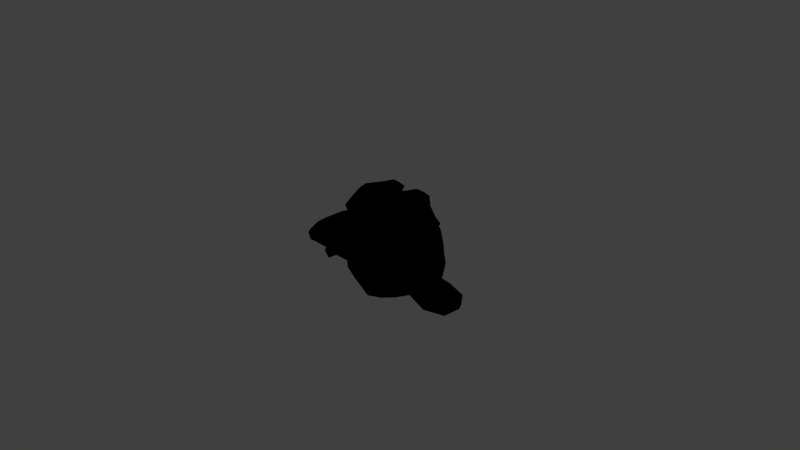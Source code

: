 # Source: layered-materials.blend  (saved by Blender 2.58.1; exported with 4.5.12 LTS)
import bpy
from mathutils import Matrix  # noqa: F401  (used for matrix-valued properties, if any)

bpy.ops.wm.read_factory_settings(use_empty=True)
scene = bpy.context.scene
scene.name = 'Scene'

# ---- collections
col_collection_1 = bpy.data.collections.new('Collection 1'); scene.collection.children.link(col_collection_1)

# ---- materials (node trees are filled in below, after node groups)
mat_nodemat = bpy.data.materials.new('NodeMAT')
mat_nodemat.alpha_threshold = 0.0
mat_nodemat.use_transparent_shadow = False
mat_nodemat.roughness = 0.5
mat_nodemat.line_color = (0.0, 0.0, 0.0, 0.1463)

# ---- material node trees
mat_nodemat.use_nodes = True; mat_nodemat.node_tree.nodes.clear()
_N = mat_nodemat.node_tree.nodes; _L = mat_nodemat.node_tree.links
n0 = _N.new('NodeUndefined'); n0.name = 'Material'; n0.location = (427, 188)
n0.inputs[0].default_value = (0.0, 0.0, 0.0, 1.0)
n0.inputs[1].default_value = (0.0, 0.0, 0.0, 1.0)
n0.inputs[2].default_value = 0.0
n0.inputs[3].default_value = (0.0, 0.0, 0.0)
n1 = _N.new('NodeUndefined'); n1.name = 'Material.001'; n1.location = (-55, 516)
n1.inputs[0].default_value = (0.8, 0.6277, 0.226, 1.0)
n1.inputs[1].default_value = (1.0, 1.0, 1.0, 1.0)
n1.inputs[2].default_value = 0.8
n1.inputs[3].default_value = (0.0, 0.0, 0.0)
n2 = _N.new('NodeUndefined'); n2.name = 'Material.002'; n2.location = (148, 576)
n2.inputs[0].default_value = (0.155, 0.2004, 0.8, 1.0)
n2.inputs[1].default_value = (1.0, 1.0, 1.0, 1.0)
n2.inputs[2].default_value = 0.8
n2.inputs[3].default_value = (0.0, 0.0, 0.0)
n3 = _N.new('ShaderNodeMix'); n3.name = 'Mix'; n3.location = (405, 486)
n3.width = 150
n3.data_type = 'RGBA'
n3.inputs[0].default_value = 0.22
n4 = _N.new('NodeUndefined'); n4.name = 'Output'; n4.location = (639, 484)
_L.new(n0.outputs[0], n4.inputs[1])
_L.new(n3.outputs[2], n4.inputs[0])
_L.new(n1.outputs[0], n3.inputs[6])
_L.new(n2.outputs[0], n3.inputs[7])

# ---- world
world_world = bpy.data.worlds.new('World'); scene.world = world_world
world_world.color = (0.05088, 0.05088, 0.05088)
world_world.use_sun_shadow = False
world_world.sun_shadow_jitter_overblur = 0.0
world_world.cycles.sampling_method = 'MANUAL'
world_world.cycles.sample_map_resolution = 256

# ---- cameras
cam_camera = bpy.data.cameras.new('Camera')
cam_camera.clip_end = 100.0
cam_camera.lens = 35.0
cam_camera.ortho_scale = 7.314
cam_camera.dof.focus_distance = 0.0
cam_camera.dof.aperture_fstop = 128.0

# ---- lights
light_lamp = bpy.data.lights.new('Lamp', 'POINT')
light_lamp.transmission_factor = 0.0
light_lamp.cutoff_distance = 30.0
light_lamp.energy = 100.0
light_lamp.shadow_buffer_clip_start = 1.001
light_lamp.shadow_soft_size = 1.0
light_lamp.shadow_maximum_resolution = 0.006
light_lamp.use_absolute_resolution = True
light_lamp.cycles.use_multiple_importance_sampling = False

# ---- meshes
me_monkey = bpy.data.meshes.new('Monkey')
me_monkey.from_pydata([(0.4375, 0.1641, 0.7656), (-0.4375, 0.1641, 0.7656), (0.5, 0.09375, 0.6875), (-0.5, 0.09375, 0.6875), (0.5469, 0.05469, 0.5781), (-0.5469, 0.05469, 0.5781), (0.3516, -0.02344, 0.6172), (-0.3516, -0.02344, 0.6172), (0.3516, 0.03125, 0.7188), (-0.3516, 0.03125, 0.7188), (0.3516, 0.1328, 0.7812), (-0.3516, 0.1328, 0.7812), (0.2734, 0.1641, 0.7969), (-0.2734, 0.1641, 0.7969), (0.2031, 0.09375, 0.7422), (-0.2031, 0.09375, 0.7422), (0.1562, 0.05469, 0.6484), (-0.1562, 0.05469, 0.6484), (0.07812, 0.2422, 0.6562), (-0.07812, 0.2422, 0.6562), (0.1406, 0.2422, 0.7422), (-0.1406, 0.2422, 0.7422), (0.2422, 0.2422, 0.7969), (-0.2422, 0.2422, 0.7969), (0.2734, 0.3281, 0.7969), (-0.2734, 0.3281, 0.7969), (0.2031, 0.3906, 0.7422), (-0.2031, 0.3906, 0.7422), (0.1562, 0.4375, 0.6484), (-0.1562, 0.4375, 0.6484), (0.3516, 0.5156, 0.6172), (-0.3516, 0.5156, 0.6172), (0.3516, 0.4531, 0.7188), (-0.3516, 0.4531, 0.7188), (0.3516, 0.3594, 0.7812), (-0.3516, 0.3594, 0.7812), (0.4375, 0.3281, 0.7656), (-0.4375, 0.3281, 0.7656), (0.5, 0.3906, 0.6875), (-0.5, 0.3906, 0.6875), (0.5469, 0.4375, 0.5781), (-0.5469, 0.4375, 0.5781), (0.625, 0.2422, 0.5625), (-0.625, 0.2422, 0.5625), (0.5625, 0.2422, 0.6719), (-0.5625, 0.2422, 0.6719), (0.4688, 0.2422, 0.7578), (-0.4688, 0.2422, 0.7578), (0.4766, 0.2422, 0.7734), (-0.4766, 0.2422, 0.7734), (0.4453, 0.3359, 0.7812), (-0.4453, 0.3359, 0.7812), (0.3516, 0.375, 0.8047), (-0.3516, 0.375, 0.8047), (0.2656, 0.3359, 0.8203), (-0.2656, 0.3359, 0.8203), (0.2266, 0.2422, 0.8203), (-0.2266, 0.2422, 0.8203), (0.2656, 0.1562, 0.8203), (-0.2656, 0.1562, 0.8203), (0.3516, 0.2422, 0.8281), (-0.3516, 0.2422, 0.8281), (0.3516, 0.1172, 0.8047), (-0.3516, 0.1172, 0.8047), (0.4453, 0.1562, 0.7812), (-0.4453, 0.1562, 0.7812), (0.0, 0.4297, 0.7422), (0.0, 0.3516, 0.8203), (0.0, -0.6797, 0.7344), (0.0, -0.3203, 0.7812), (0.0, -0.1875, 0.7969), (0.0, -0.7734, 0.7188), (0.0, 0.4062, 0.6016), (0.0, 0.5703, 0.5703), (0.0, 0.8984, -0.5469), (0.0, 0.5625, -0.8516), (0.0, 0.07031, -0.8281), (0.0, -0.3828, -0.3516), (0.2031, -0.1875, 0.5625), (-0.2031, -0.1875, 0.5625), (0.3125, -0.4375, 0.5703), (-0.3125, -0.4375, 0.5703), (0.3516, -0.6953, 0.5703), (-0.3516, -0.6953, 0.5703), (0.3672, -0.8906, 0.5312), (-0.3672, -0.8906, 0.5312), (0.3281, -0.9453, 0.5234), (-0.3281, -0.9453, 0.5234), (0.1797, -0.9688, 0.5547), (-0.1797, -0.9688, 0.5547), (0.0, -0.9844, 0.5781), (0.4375, -0.1406, 0.5312), (-0.4375, -0.1406, 0.5312), (0.6328, -0.03906, 0.5391), (-0.6328, -0.03906, 0.5391), (0.8281, 0.1484, 0.4453), (-0.8281, 0.1484, 0.4453), (0.8594, 0.4297, 0.5938), (-0.8594, 0.4297, 0.5938), (0.7109, 0.4844, 0.625), (-0.7109, 0.4844, 0.625), (0.4922, 0.6016, 0.6875), (-0.4922, 0.6016, 0.6875), (0.3203, 0.7578, 0.7344), (-0.3203, 0.7578, 0.7344), (0.1562, 0.7188, 0.7578), (-0.1562, 0.7188, 0.7578), (0.0625, 0.4922, 0.75), (-0.0625, 0.4922, 0.75), (0.1641, 0.4141, 0.7734), (-0.1641, 0.4141, 0.7734), (0.125, 0.3047, 0.7656), (-0.125, 0.3047, 0.7656), (0.2031, 0.09375, 0.7422), (-0.2031, 0.09375, 0.7422), (0.375, 0.01562, 0.7031), (-0.375, 0.01562, 0.7031), (0.4922, 0.0625, 0.6719), (-0.4922, 0.0625, 0.6719), (0.625, 0.1875, 0.6484), (-0.625, 0.1875, 0.6484), (0.6406, 0.2969, 0.6484), (-0.6406, 0.2969, 0.6484), (0.6016, 0.375, 0.6641), (-0.6016, 0.375, 0.6641), (0.4297, 0.4375, 0.7188), (-0.4297, 0.4375, 0.7188), (0.25, 0.4688, 0.7578), (-0.25, 0.4688, 0.7578), (0.0, -0.7656, 0.7344), (0.1094, -0.7188, 0.7344), (-0.1094, -0.7188, 0.7344), (0.1172, -0.8359, 0.7109), (-0.1172, -0.8359, 0.7109), (0.0625, -0.8828, 0.6953), (-0.0625, -0.8828, 0.6953), (0.0, -0.8906, 0.6875), (0.0, -0.1953, 0.75), (0.0, -0.1406, 0.7422), (0.1016, -0.1484, 0.7422), (-0.1016, -0.1484, 0.7422), (0.125, -0.2266, 0.75), (-0.125, -0.2266, 0.75), (0.08594, -0.2891, 0.7422), (-0.08594, -0.2891, 0.7422), (0.3984, -0.04688, 0.6719), (-0.3984, -0.04688, 0.6719), (0.6172, 0.05469, 0.625), (-0.6172, 0.05469, 0.625), (0.7266, 0.2031, 0.6016), (-0.7266, 0.2031, 0.6016), (0.7422, 0.375, 0.6562), (-0.7422, 0.375, 0.6562), (0.6875, 0.4141, 0.7266), (-0.6875, 0.4141, 0.7266), (0.4375, 0.5469, 0.7969), (-0.4375, 0.5469, 0.7969), (0.3125, 0.6406, 0.8359), (-0.3125, 0.6406, 0.8359), (0.2031, 0.6172, 0.8516), (-0.2031, 0.6172, 0.8516), (0.1016, 0.4297, 0.8438), (-0.1016, 0.4297, 0.8438), (0.125, -0.1016, 0.8125), (-0.125, -0.1016, 0.8125), (0.2109, -0.4453, 0.7109), (-0.2109, -0.4453, 0.7109), (0.25, -0.7031, 0.6875), (-0.25, -0.7031, 0.6875), (0.2656, -0.8203, 0.6641), (-0.2656, -0.8203, 0.6641), (0.2344, -0.9141, 0.6328), (-0.2344, -0.9141, 0.6328), (0.1641, -0.9297, 0.6328), (-0.1641, -0.9297, 0.6328), (0.0, -0.9453, 0.6406), (0.0, 0.04688, 0.7266), (0.0, 0.2109, 0.7656), (0.3281, 0.4766, 0.7422), (-0.3281, 0.4766, 0.7422), (0.1641, 0.1406, 0.75), (-0.1641, 0.1406, 0.75), (0.1328, 0.2109, 0.7578), (-0.1328, 0.2109, 0.7578), (0.1172, -0.6875, 0.7344), (-0.1172, -0.6875, 0.7344), (0.07812, -0.4453, 0.75), (-0.07812, -0.4453, 0.75), (0.0, -0.4453, 0.75), (0.0, -0.3281, 0.7422), (0.09375, -0.2734, 0.7812), (-0.09375, -0.2734, 0.7812), (0.1328, -0.2266, 0.7969), (-0.1328, -0.2266, 0.7969), (0.1094, -0.1328, 0.7812), (-0.1094, -0.1328, 0.7812), (0.03906, -0.125, 0.7812), (-0.03906, -0.125, 0.7812), (0.0, -0.2031, 0.8281), (0.04688, -0.1484, 0.8125), (-0.04688, -0.1484, 0.8125), (0.09375, -0.1562, 0.8125), (-0.09375, -0.1562, 0.8125), (0.1094, -0.2266, 0.8281), (-0.1094, -0.2266, 0.8281), (0.07812, -0.25, 0.8047), (-0.07812, -0.25, 0.8047), (0.0, -0.2891, 0.8047), (0.2578, -0.3125, 0.5547), (-0.2578, -0.3125, 0.5547), (0.1641, -0.2422, 0.7109), (-0.1641, -0.2422, 0.7109), (0.1797, -0.3125, 0.7109), (-0.1797, -0.3125, 0.7109), (0.2344, -0.25, 0.5547), (-0.2344, -0.25, 0.5547), (0.0, -0.875, 0.6875), (0.04688, -0.8672, 0.6875), (-0.04688, -0.8672, 0.6875), (0.09375, -0.8203, 0.7109), (-0.09375, -0.8203, 0.7109), (0.09375, -0.7422, 0.7266), (-0.09375, -0.7422, 0.7266), (0.0, -0.7812, 0.6562), (0.09375, -0.75, 0.6641), (-0.09375, -0.75, 0.6641), (0.09375, -0.8125, 0.6406), (-0.09375, -0.8125, 0.6406), (0.04688, -0.8516, 0.6328), (-0.04688, -0.8516, 0.6328), (0.0, -0.8594, 0.6328), (0.1719, 0.2188, 0.7812), (-0.1719, 0.2188, 0.7812), (0.1875, 0.1562, 0.7734), (-0.1875, 0.1562, 0.7734), (0.3359, 0.4297, 0.7578), (-0.3359, 0.4297, 0.7578), (0.2734, 0.4219, 0.7734), (-0.2734, 0.4219, 0.7734), (0.4219, 0.3984, 0.7734), (-0.4219, 0.3984, 0.7734), (0.5625, 0.3516, 0.6953), (-0.5625, 0.3516, 0.6953), (0.5859, 0.2891, 0.6875), (-0.5859, 0.2891, 0.6875), (0.5781, 0.1953, 0.6797), (-0.5781, 0.1953, 0.6797), (0.4766, 0.1016, 0.7188), (-0.4766, 0.1016, 0.7188), (0.375, 0.0625, 0.7422), (-0.375, 0.0625, 0.7422), (0.2266, 0.1094, 0.7812), (-0.2266, 0.1094, 0.7812), (0.1797, 0.2969, 0.7812), (-0.1797, 0.2969, 0.7812), (0.2109, 0.375, 0.7812), (-0.2109, 0.375, 0.7812), (0.2344, 0.3594, 0.7578), (-0.2344, 0.3594, 0.7578), (0.1953, 0.2969, 0.7578), (-0.1953, 0.2969, 0.7578), (0.2422, 0.125, 0.7578), (-0.2422, 0.125, 0.7578), (0.375, 0.08594, 0.7266), (-0.375, 0.08594, 0.7266), (0.4609, 0.1172, 0.7031), (-0.4609, 0.1172, 0.7031), (0.5469, 0.2109, 0.6719), (-0.5469, 0.2109, 0.6719), (0.5547, 0.2812, 0.6719), (-0.5547, 0.2812, 0.6719), (0.5312, 0.3359, 0.6797), (-0.5312, 0.3359, 0.6797), (0.4141, 0.3906, 0.75), (-0.4141, 0.3906, 0.75), (0.2812, 0.3984, 0.7656), (-0.2812, 0.3984, 0.7656), (0.3359, 0.4062, 0.75), (-0.3359, 0.4062, 0.75), (0.2031, 0.1719, 0.75), (-0.2031, 0.1719, 0.75), (0.1953, 0.2266, 0.75), (-0.1953, 0.2266, 0.75), (0.1094, 0.4609, 0.6094), (-0.1094, 0.4609, 0.6094), (0.1953, 0.6641, 0.6172), (-0.1953, 0.6641, 0.6172), (0.3359, 0.6875, 0.5938), (-0.3359, 0.6875, 0.5938), (0.4844, 0.5547, 0.5547), (-0.4844, 0.5547, 0.5547), (0.6797, 0.4531, 0.4922), (-0.6797, 0.4531, 0.4922), (0.7969, 0.4062, 0.4609), (-0.7969, 0.4062, 0.4609), (0.7734, 0.1641, 0.375), (-0.7734, 0.1641, 0.375), (0.6016, 0.0, 0.4141), (-0.6016, 0.0, 0.4141), (0.4375, -0.09375, 0.4688), (-0.4375, -0.09375, 0.4688), (0.0, 0.8984, 0.2891), (0.0, 0.9844, -0.07812), (0.0, -0.1953, -0.6719), (0.0, -0.4609, 0.1875), (0.0, -0.9766, 0.4609), (0.0, -0.8047, 0.3438), (0.0, -0.5703, 0.3203), (0.0, -0.4844, 0.2812), (0.8516, 0.2344, 0.05469), (-0.8516, 0.2344, 0.05469), (0.8594, 0.3203, -0.04688), (-0.8594, 0.3203, -0.04688), (0.7734, 0.2656, -0.4375), (-0.7734, 0.2656, -0.4375), (0.4609, 0.4375, -0.7031), (-0.4609, 0.4375, -0.7031), (0.7344, -0.04688, 0.07031), (-0.7344, -0.04688, 0.07031), (0.5938, -0.125, -0.1641), (-0.5938, -0.125, -0.1641), (0.6406, -0.007812, -0.4297), (-0.6406, -0.007812, -0.4297), (0.3359, 0.05469, -0.6641), (-0.3359, 0.05469, -0.6641), (0.2344, -0.3516, 0.4062), (-0.2344, -0.3516, 0.4062), (0.1797, -0.4141, 0.2578), (-0.1797, -0.4141, 0.2578), (0.2891, -0.7109, 0.3828), (-0.2891, -0.7109, 0.3828), (0.25, -0.5, 0.3906), (-0.25, -0.5, 0.3906), (0.3281, -0.9141, 0.3984), (-0.3281, -0.9141, 0.3984), (0.1406, -0.7578, 0.3672), (-0.1406, -0.7578, 0.3672), (0.125, -0.5391, 0.3594), (-0.125, -0.5391, 0.3594), (0.1641, -0.9453, 0.4375), (-0.1641, -0.9453, 0.4375), (0.2188, -0.2812, 0.4297), (-0.2188, -0.2812, 0.4297), (0.2109, -0.2266, 0.4688), (-0.2109, -0.2266, 0.4688), (0.2031, -0.1719, 0.5), (-0.2031, -0.1719, 0.5), (0.2109, -0.3906, 0.1641), (-0.2109, -0.3906, 0.1641), (0.2969, -0.3125, -0.2656), (-0.2969, -0.3125, -0.2656), (0.3438, -0.1484, -0.5391), (-0.3438, -0.1484, -0.5391), (0.4531, 0.8672, -0.3828), (-0.4531, 0.8672, -0.3828), (0.4531, 0.9297, -0.07031), (-0.4531, 0.9297, -0.07031), (0.4531, 0.8516, 0.2344), (-0.4531, 0.8516, 0.2344), (0.4609, 0.5234, 0.4297), (-0.4609, 0.5234, 0.4297), (0.7266, 0.4062, 0.3359), (-0.7266, 0.4062, 0.3359), (0.6328, 0.4531, 0.2812), (-0.6328, 0.4531, 0.2812), (0.6406, 0.7031, 0.05469), (-0.6406, 0.7031, 0.05469), (0.7969, 0.5625, 0.125), (-0.7969, 0.5625, 0.125), (0.7969, 0.6172, -0.1172), (-0.7969, 0.6172, -0.1172), (0.6406, 0.75, -0.1953), (-0.6406, 0.75, -0.1953), (0.6406, 0.6797, -0.4453), (-0.6406, 0.6797, -0.4453), (0.7969, 0.5391, -0.3594), (-0.7969, 0.5391, -0.3594), (0.6172, 0.3281, -0.5859), (-0.6172, 0.3281, -0.5859), (0.4844, 0.02344, -0.5469), (-0.4844, 0.02344, -0.5469), (0.8203, 0.3281, -0.2031), (-0.8203, 0.3281, -0.2031), (0.4062, -0.1719, 0.1484), (-0.4062, -0.1719, 0.1484), (0.4297, -0.1953, -0.2109), (-0.4297, -0.1953, -0.2109), (0.8906, 0.4062, -0.2344), (-0.8906, 0.4062, -0.2344), (0.7734, -0.1406, -0.125), (-0.7734, -0.1406, -0.125), (1.039, -0.1016, -0.3281), (-1.039, -0.1016, -0.3281), (1.281, 0.05469, -0.4297), (-1.281, 0.05469, -0.4297), (1.352, 0.3203, -0.4219), (-1.352, 0.3203, -0.4219), (1.234, 0.5078, -0.4219), (-1.234, 0.5078, -0.4219), (1.023, 0.4766, -0.3125), (-1.023, 0.4766, -0.3125), (1.016, 0.4141, -0.2891), (-1.016, 0.4141, -0.2891), (1.188, 0.4375, -0.3906), (-1.188, 0.4375, -0.3906), (1.266, 0.2891, -0.4062), (-1.266, 0.2891, -0.4062), (1.211, 0.07812, -0.4062), (-1.211, 0.07812, -0.4062), (1.031, -0.03906, -0.3047), (-1.031, -0.03906, -0.3047), (0.8281, -0.07031, -0.1328), (-0.8281, -0.07031, -0.1328), (0.9219, 0.3594, -0.2188), (-0.9219, 0.3594, -0.2188), (0.9453, 0.3047, -0.2891), (-0.9453, 0.3047, -0.2891), (0.8828, -0.02344, -0.2109), (-0.8828, -0.02344, -0.2109), (1.039, 0.0, -0.3672), (-1.039, 0.0, -0.3672), (1.188, 0.09375, -0.4453), (-1.188, 0.09375, -0.4453), (1.234, 0.25, -0.4453), (-1.234, 0.25, -0.4453), (1.172, 0.3594, -0.4375), (-1.172, 0.3594, -0.4375), (1.023, 0.3438, -0.3594), (-1.023, 0.3438, -0.3594), (0.8438, 0.2891, -0.2109), (-0.8438, 0.2891, -0.2109), (0.8359, 0.1719, -0.2734), (-0.8359, 0.1719, -0.2734), (0.7578, 0.09375, -0.2734), (-0.7578, 0.09375, -0.2734), (0.8203, 0.08594, -0.2734), (-0.8203, 0.08594, -0.2734), (0.8438, 0.01562, -0.2734), (-0.8438, 0.01562, -0.2734), (0.8125, -0.01562, -0.2734), (-0.8125, -0.01562, -0.2734), (0.7266, 0.0, -0.07031), (-0.7266, 0.0, -0.07031), (0.7188, -0.02344, -0.1719), (-0.7188, -0.02344, -0.1719), (0.7188, 0.03906, -0.1875), (-0.7188, 0.03906, -0.1875), (0.7969, 0.2031, -0.2109), (-0.7969, 0.2031, -0.2109), (0.8906, 0.2422, -0.2656), (-0.8906, 0.2422, -0.2656), (0.8906, 0.2344, -0.3203), (-0.8906, 0.2344, -0.3203), (0.8125, -0.01562, -0.3203), (-0.8125, -0.01562, -0.3203), (0.8516, 0.01562, -0.3203), (-0.8516, 0.01562, -0.3203), (0.8281, 0.07812, -0.3203), (-0.8281, 0.07812, -0.3203), (0.7656, 0.09375, -0.3203), (-0.7656, 0.09375, -0.3203), (0.8438, 0.1719, -0.3203), (-0.8438, 0.1719, -0.3203), (1.039, 0.3281, -0.4141), (-1.039, 0.3281, -0.4141), (1.188, 0.3438, -0.4844), (-1.188, 0.3438, -0.4844), (1.258, 0.2422, -0.4922), (-1.258, 0.2422, -0.4922), (1.211, 0.08594, -0.4844), (-1.211, 0.08594, -0.4844), (1.047, 0.0, -0.4219), (-1.047, 0.0, -0.4219), (0.8828, -0.01562, -0.2656), (-0.8828, -0.01562, -0.2656), (0.9531, 0.2891, -0.3438), (-0.9531, 0.2891, -0.3438), (0.8906, 0.1094, -0.3281), (-0.8906, 0.1094, -0.3281), (0.9375, 0.0625, -0.3359), (-0.9375, 0.0625, -0.3359), (1.0, 0.125, -0.3672), (-1.0, 0.125, -0.3672), (0.9609, 0.1719, -0.3516), (-0.9609, 0.1719, -0.3516), (1.016, 0.2344, -0.375), (-1.016, 0.2344, -0.375), (1.055, 0.1875, -0.3828), (-1.055, 0.1875, -0.3828), (1.109, 0.2109, -0.3906), (-1.109, 0.2109, -0.3906), (1.086, 0.2734, -0.3906), (-1.086, 0.2734, -0.3906), (1.023, 0.4375, -0.4844), (-1.023, 0.4375, -0.4844), (1.25, 0.4688, -0.5469), (-1.25, 0.4688, -0.5469), (1.367, 0.2969, -0.5), (-1.367, 0.2969, -0.5), (1.312, 0.05469, -0.5312), (-1.312, 0.05469, -0.5312), (1.039, -0.08594, -0.4922), (-1.039, -0.08594, -0.4922), (0.7891, -0.125, -0.3281), (-0.7891, -0.125, -0.3281), (0.8594, 0.3828, -0.3828), (-0.8594, 0.3828, -0.3828)], [], [(46, 0, 2, 44), (3, 1, 47, 45), (44, 2, 4, 42), (5, 3, 45, 43), (2, 8, 6, 4), (7, 9, 3, 5), (0, 10, 8, 2), (9, 11, 1, 3), (10, 12, 14, 8), (15, 13, 11, 9), (8, 14, 16, 6), (17, 15, 9, 7), (14, 20, 18, 16), (19, 21, 15, 17), (12, 22, 20, 14), (21, 23, 13, 15), (22, 24, 26, 20), (27, 25, 23, 21), (20, 26, 28, 18), (29, 27, 21, 19), (26, 32, 30, 28), (31, 33, 27, 29), (24, 34, 32, 26), (33, 35, 25, 27), (34, 36, 38, 32), (39, 37, 35, 33), (32, 38, 40, 30), (41, 39, 33, 31), (38, 44, 42, 40), (43, 45, 39, 41), (36, 46, 44, 38), (45, 47, 37, 39), (46, 36, 50, 48), (51, 37, 47, 49), (36, 34, 52, 50), (53, 35, 37, 51), (34, 24, 54, 52), (55, 25, 35, 53), (24, 22, 56, 54), (57, 23, 25, 55), (22, 12, 58, 56), (59, 13, 23, 57), (12, 10, 62, 58), (63, 11, 13, 59), (10, 0, 64, 62), (65, 1, 11, 63), (0, 46, 48, 64), (49, 47, 1, 65), (60, 64, 48), (49, 65, 61), (62, 64, 60), (61, 65, 63), (60, 58, 62), (63, 59, 61), (60, 56, 58), (59, 57, 61), (60, 54, 56), (57, 55, 61), (60, 52, 54), (55, 53, 61), (60, 50, 52), (53, 51, 61), (60, 48, 50), (51, 49, 61), (88, 173, 175, 90), (175, 174, 89, 90), (86, 171, 173, 88), (174, 172, 87, 89), (84, 169, 171, 86), (172, 170, 85, 87), (82, 167, 169, 84), (170, 168, 83, 85), (80, 165, 167, 82), (168, 166, 81, 83), (78, 91, 145, 163), (146, 92, 79, 164), (91, 93, 147, 145), (148, 94, 92, 146), (93, 95, 149, 147), (150, 96, 94, 148), (95, 97, 151, 149), (152, 98, 96, 150), (97, 99, 153, 151), (154, 100, 98, 152), (99, 101, 155, 153), (156, 102, 100, 154), (101, 103, 157, 155), (158, 104, 102, 156), (103, 105, 159, 157), (160, 106, 104, 158), (105, 107, 161, 159), (162, 108, 106, 160), (107, 66, 67, 161), (67, 66, 108, 162), (109, 127, 159, 161), (160, 128, 110, 162), (127, 178, 157, 159), (158, 179, 128, 160), (125, 155, 157, 178), (158, 156, 126, 179), (123, 153, 155, 125), (156, 154, 124, 126), (121, 151, 153, 123), (154, 152, 122, 124), (119, 149, 151, 121), (152, 150, 120, 122), (117, 147, 149, 119), (150, 148, 118, 120), (115, 145, 147, 117), (148, 146, 116, 118), (113, 163, 145, 115), (146, 164, 114, 116), (113, 180, 176, 163), (176, 181, 114, 164), (109, 161, 67, 111), (67, 162, 110, 112), (111, 67, 177, 182), (177, 67, 112, 183), (176, 180, 182, 177), (183, 181, 176, 177), (134, 136, 175, 173), (175, 136, 135, 174), (132, 134, 173, 171), (174, 135, 133, 172), (130, 132, 171, 169), (172, 133, 131, 170), (165, 186, 184, 167), (185, 187, 166, 168), (130, 169, 167, 184), (168, 170, 131, 185), (143, 189, 188, 186), (188, 189, 144, 187), (184, 186, 188, 68), (188, 187, 185, 68), (129, 130, 184, 68), (185, 131, 129, 68), (141, 192, 190, 143), (191, 193, 142, 144), (139, 194, 192, 141), (193, 195, 140, 142), (138, 196, 194, 139), (195, 197, 138, 140), (137, 70, 196, 138), (197, 70, 137, 138), (189, 143, 190, 69), (191, 144, 189, 69), (69, 190, 205, 207), (206, 191, 69, 207), (70, 198, 199, 196), (200, 198, 70, 197), (196, 199, 201, 194), (202, 200, 197, 195), (194, 201, 203, 192), (204, 202, 195, 193), (192, 203, 205, 190), (206, 204, 193, 191), (198, 203, 201, 199), (202, 204, 198, 200), (198, 207, 205, 203), (206, 207, 198, 204), (138, 139, 163, 176), (164, 140, 138, 176), (139, 141, 210, 163), (211, 142, 140, 164), (141, 143, 212, 210), (213, 144, 142, 211), (143, 186, 165, 212), (166, 187, 144, 213), (80, 208, 212, 165), (213, 209, 81, 166), (208, 214, 210, 212), (211, 215, 209, 213), (78, 163, 210, 214), (211, 164, 79, 215), (130, 129, 71, 221), (71, 129, 131, 222), (132, 130, 221, 219), (222, 131, 133, 220), (134, 132, 219, 217), (220, 133, 135, 218), (136, 134, 217, 216), (218, 135, 136, 216), (216, 217, 228, 230), (229, 218, 216, 230), (217, 219, 226, 228), (227, 220, 218, 229), (219, 221, 224, 226), (225, 222, 220, 227), (221, 71, 223, 224), (223, 71, 222, 225), (223, 230, 228, 224), (229, 230, 223, 225), (224, 228, 226), (227, 229, 225), (182, 180, 233, 231), (234, 181, 183, 232), (111, 182, 231, 253), (232, 183, 112, 254), (109, 111, 253, 255), (254, 112, 110, 256), (180, 113, 251, 233), (252, 114, 181, 234), (113, 115, 249, 251), (250, 116, 114, 252), (115, 117, 247, 249), (248, 118, 116, 250), (117, 119, 245, 247), (246, 120, 118, 248), (119, 121, 243, 245), (244, 122, 120, 246), (121, 123, 241, 243), (242, 124, 122, 244), (123, 125, 239, 241), (240, 126, 124, 242), (125, 178, 235, 239), (236, 179, 126, 240), (178, 127, 237, 235), (238, 128, 179, 236), (127, 109, 255, 237), (256, 110, 128, 238), (237, 255, 257, 275), (258, 256, 238, 276), (235, 237, 275, 277), (276, 238, 236, 278), (239, 235, 277, 273), (278, 236, 240, 274), (241, 239, 273, 271), (274, 240, 242, 272), (243, 241, 271, 269), (272, 242, 244, 270), (245, 243, 269, 267), (270, 244, 246, 268), (247, 245, 267, 265), (268, 246, 248, 266), (249, 247, 265, 263), (266, 248, 250, 264), (251, 249, 263, 261), (264, 250, 252, 262), (233, 251, 261, 279), (262, 252, 234, 280), (255, 253, 259, 257), (260, 254, 256, 258), (253, 231, 281, 259), (282, 232, 254, 260), (231, 233, 279, 281), (280, 234, 232, 282), (66, 107, 283, 72), (284, 108, 66, 72), (107, 105, 285, 283), (286, 106, 108, 284), (105, 103, 287, 285), (288, 104, 106, 286), (103, 101, 289, 287), (290, 102, 104, 288), (101, 99, 291, 289), (292, 100, 102, 290), (99, 97, 293, 291), (294, 98, 100, 292), (97, 95, 295, 293), (296, 96, 98, 294), (95, 93, 297, 295), (298, 94, 96, 296), (93, 91, 299, 297), (300, 92, 94, 298), (307, 308, 327, 337), (328, 308, 307, 338), (306, 307, 337, 335), (338, 307, 306, 336), (305, 306, 335, 339), (336, 306, 305, 340), (88, 90, 305, 339), (305, 90, 89, 340), (86, 88, 339, 333), (340, 89, 87, 334), (84, 86, 333, 329), (334, 87, 85, 330), (82, 84, 329, 331), (330, 85, 83, 332), (329, 335, 337, 331), (338, 336, 330, 332), (329, 333, 339, 335), (340, 334, 330, 336), (325, 331, 337, 327), (338, 332, 326, 328), (80, 82, 331, 325), (332, 83, 81, 326), (208, 341, 343, 214), (344, 342, 209, 215), (80, 325, 341, 208), (342, 326, 81, 209), (78, 214, 343, 345), (344, 215, 79, 346), (78, 345, 299, 91), (300, 346, 79, 92), (76, 323, 351, 303), (352, 324, 76, 303), (303, 351, 349, 77), (350, 352, 303, 77), (77, 349, 347, 304), (348, 350, 77, 304), (304, 347, 327, 308), (328, 348, 304, 308), (325, 327, 347, 341), (348, 328, 326, 342), (295, 297, 317, 309), (318, 298, 296, 310), (75, 315, 323, 76), (324, 316, 75, 76), (301, 357, 355, 302), (356, 358, 301, 302), (302, 355, 353, 74), (354, 356, 302, 74), (74, 353, 315, 75), (316, 354, 74, 75), (291, 293, 361, 363), (362, 294, 292, 364), (363, 361, 367, 365), (368, 362, 364, 366), (365, 367, 369, 371), (370, 368, 366, 372), (371, 369, 375, 373), (376, 370, 372, 374), (313, 377, 373, 375), (374, 378, 314, 376), (315, 353, 373, 377), (374, 354, 316, 378), (353, 355, 371, 373), (372, 356, 354, 374), (355, 357, 365, 371), (366, 358, 356, 372), (357, 359, 363, 365), (364, 360, 358, 366), (289, 291, 363, 359), (364, 292, 290, 360), (73, 359, 357, 301), (358, 360, 73, 301), (283, 285, 287, 289), (288, 286, 284, 290), (283, 289, 359, 73), (360, 290, 284, 73), (72, 283, 73), (73, 284, 72), (293, 295, 309, 361), (310, 296, 294, 362), (309, 311, 367, 361), (368, 312, 310, 362), (311, 381, 369, 367), (370, 382, 312, 368), (313, 375, 369, 381), (370, 376, 314, 382), (347, 349, 385, 383), (386, 350, 348, 384), (317, 383, 385, 319), (386, 384, 318, 320), (297, 299, 383, 317), (384, 300, 298, 318), (299, 343, 341, 383), (342, 344, 300, 384), (341, 347, 383), (384, 348, 342), (299, 345, 343), (344, 346, 300), (313, 321, 379, 377), (380, 322, 314, 378), (315, 377, 379, 323), (380, 378, 316, 324), (319, 385, 379, 321), (380, 386, 320, 322), (349, 351, 379, 385), (380, 352, 350, 386), (323, 379, 351), (352, 380, 324), (399, 387, 413, 401), (414, 388, 400, 402), (399, 401, 403, 397), (404, 402, 400, 398), (397, 403, 405, 395), (406, 404, 398, 396), (395, 405, 407, 393), (408, 406, 396, 394), (393, 407, 409, 391), (410, 408, 394, 392), (391, 409, 411, 389), (412, 410, 392, 390), (409, 419, 417, 411), (418, 420, 410, 412), (407, 421, 419, 409), (420, 422, 408, 410), (405, 423, 421, 407), (422, 424, 406, 408), (403, 425, 423, 405), (424, 426, 404, 406), (401, 427, 425, 403), (426, 428, 402, 404), (401, 413, 415, 427), (416, 414, 402, 428), (317, 319, 443, 441), (444, 320, 318, 442), (319, 389, 411, 443), (412, 390, 320, 444), (309, 317, 441, 311), (442, 318, 310, 312), (381, 429, 413, 387), (414, 430, 382, 388), (411, 417, 439, 443), (440, 418, 412, 444), (437, 445, 443, 439), (444, 446, 438, 440), (433, 445, 437, 435), (438, 446, 434, 436), (431, 447, 445, 433), (446, 448, 432, 434), (429, 447, 431, 449), (432, 448, 430, 450), (413, 429, 449, 415), (450, 430, 414, 416), (311, 447, 429, 381), (430, 448, 312, 382), (311, 441, 445, 447), (446, 442, 312, 448), (441, 443, 445), (446, 444, 442), (415, 449, 451, 475), (452, 450, 416, 476), (449, 431, 461, 451), (462, 432, 450, 452), (431, 433, 459, 461), (460, 434, 432, 462), (433, 435, 457, 459), (458, 436, 434, 460), (435, 437, 455, 457), (456, 438, 436, 458), (437, 439, 453, 455), (454, 440, 438, 456), (439, 417, 473, 453), (474, 418, 440, 454), (427, 415, 475, 463), (476, 416, 428, 464), (425, 427, 463, 465), (464, 428, 426, 466), (423, 425, 465, 467), (466, 426, 424, 468), (421, 423, 467, 469), (468, 424, 422, 470), (419, 421, 469, 471), (470, 422, 420, 472), (417, 419, 471, 473), (472, 420, 418, 474), (457, 455, 479, 477), (480, 456, 458, 478), (477, 479, 481, 483), (482, 480, 478, 484), (483, 481, 487, 485), (488, 482, 484, 486), (485, 487, 489, 491), (490, 488, 486, 492), (463, 475, 485, 491), (486, 476, 464, 492), (451, 483, 485, 475), (486, 484, 452, 476), (451, 461, 477, 483), (478, 462, 452, 484), (457, 477, 461, 459), (462, 478, 458, 460), (453, 473, 479, 455), (480, 474, 454, 456), (471, 481, 479, 473), (480, 482, 472, 474), (469, 487, 481, 471), (482, 488, 470, 472), (467, 489, 487, 469), (488, 490, 468, 470), (465, 491, 489, 467), (490, 492, 466, 468), (463, 491, 465), (466, 492, 464), (391, 389, 503, 501), (504, 390, 392, 502), (393, 391, 501, 499), (502, 392, 394, 500), (395, 393, 499, 497), (500, 394, 396, 498), (397, 395, 497, 495), (498, 396, 398, 496), (399, 397, 495, 493), (496, 398, 400, 494), (387, 399, 493, 505), (494, 400, 388, 506), (493, 501, 503, 505), (504, 502, 494, 506), (493, 495, 499, 501), (500, 496, 494, 502), (495, 497, 499), (500, 498, 496), (313, 381, 387, 505), (388, 382, 314, 506), (313, 505, 503, 321), (504, 506, 314, 322), (319, 321, 503, 389), (504, 322, 320, 390)])
_uv = me_monkey.uv_layers.new(name='UVTex')
_uv.uv.foreach_set('vector', [0.5882, 0.5845, 0.5826, 0.5586, 0.6001, 0.535, 0.6109, 0.5858, 0.3999, 0.535, 0.4174, 0.5586, 0.4118, 0.5845, 0.3891, 0.5858, 0.6109, 0.5858, 0.6001, 0.535, 0.6206, 0.5218, 0.6334, 0.5893, 0.3794, 0.5218, 0.3999, 0.535, 0.3891, 0.5858, 0.3666, 0.5893, 0.6001, 0.535, 0.5724, 0.5124, 0.5824, 0.4895, 0.6206, 0.5218, 0.4176, 0.4895, 0.4276, 0.5124, 0.3999, 0.535, 0.3794, 0.5218, 0.5826, 0.5586, 0.5673, 0.549, 0.5724, 0.5124, 0.6001, 0.535, 0.4276, 0.5124, 0.4327, 0.549, 0.4174, 0.5586, 0.3999, 0.535, 0.5673, 0.549, 0.5526, 0.5612, 0.5425, 0.5386, 0.5724, 0.5124, 0.4575, 0.5386, 0.4474, 0.5612, 0.4327, 0.549, 0.4276, 0.5124, 0.5724, 0.5124, 0.5425, 0.5386, 0.5376, 0.526, 0.5824, 0.4895, 0.4624, 0.526, 0.4575, 0.5386, 0.4276, 0.5124, 0.4176, 0.4895, 0.5425, 0.5386, 0.5298, 0.5988, 0.5189, 0.6118, 0.5376, 0.526, 0.4811, 0.6118, 0.4702, 0.5988, 0.4575, 0.5386, 0.4624, 0.526, 0.5526, 0.5612, 0.547, 0.5901, 0.5298, 0.5988, 0.5425, 0.5386, 0.4702, 0.5988, 0.453, 0.5901, 0.4474, 0.5612, 0.4575, 0.5386, 0.547, 0.5901, 0.5526, 0.6182, 0.5425, 0.6495, 0.5298, 0.5988, 0.4575, 0.6495, 0.4474, 0.6182, 0.453, 0.5901, 0.4702, 0.5988, 0.5298, 0.5988, 0.5425, 0.6495, 0.5376, 0.6848, 0.5189, 0.6118, 0.4624, 0.6848, 0.4575, 0.6495, 0.4702, 0.5988, 0.4811, 0.6118, 0.5425, 0.6495, 0.5724, 0.664, 0.5824, 0.6999, 0.5376, 0.6848, 0.4176, 0.6999, 0.4276, 0.664, 0.4575, 0.6495, 0.4624, 0.6848, 0.5526, 0.6182, 0.5673, 0.6264, 0.5724, 0.664, 0.5425, 0.6495, 0.4276, 0.664, 0.4327, 0.6264, 0.4474, 0.6182, 0.4575, 0.6495, 0.5673, 0.6264, 0.5826, 0.6134, 0.6001, 0.6371, 0.5724, 0.664, 0.3999, 0.6371, 0.4174, 0.6134, 0.4327, 0.6264, 0.4276, 0.664, 0.5724, 0.664, 0.6001, 0.6371, 0.6206, 0.66, 0.5824, 0.6999, 0.3794, 0.66, 0.3999, 0.6371, 0.4276, 0.664, 0.4176, 0.6999, 0.6001, 0.6371, 0.6109, 0.5858, 0.6334, 0.5893, 0.6206, 0.66, 0.3666, 0.5893, 0.3891, 0.5858, 0.3999, 0.6371, 0.3794, 0.66, 0.5826, 0.6134, 0.5882, 0.5845, 0.6109, 0.5858, 0.6001, 0.6371, 0.3891, 0.5858, 0.4118, 0.5845, 0.4174, 0.6134, 0.3999, 0.6371, 0.5882, 0.5845, 0.5826, 0.6134, 0.5825, 0.6138, 0.5879, 0.5829, 0.4175, 0.6138, 0.4174, 0.6134, 0.4118, 0.5845, 0.4121, 0.5829, 0.5826, 0.6134, 0.5673, 0.6264, 0.5656, 0.6285, 0.5825, 0.6138, 0.4344, 0.6285, 0.4327, 0.6264, 0.4174, 0.6134, 0.4175, 0.6138, 0.5673, 0.6264, 0.5526, 0.6182, 0.5498, 0.6183, 0.5656, 0.6285, 0.4502, 0.6183, 0.4474, 0.6182, 0.4327, 0.6264, 0.4344, 0.6285, 0.5526, 0.6182, 0.547, 0.5901, 0.5429, 0.5883, 0.5498, 0.6183, 0.4571, 0.5883, 0.453, 0.5901, 0.4474, 0.6182, 0.4502, 0.6183, 0.547, 0.5901, 0.5526, 0.5612, 0.5498, 0.5571, 0.5429, 0.5883, 0.4502, 0.5571, 0.4474, 0.5612, 0.453, 0.5901, 0.4571, 0.5883, 0.5526, 0.5612, 0.5673, 0.549, 0.5656, 0.5422, 0.5498, 0.5571, 0.4344, 0.5422, 0.4327, 0.549, 0.4474, 0.5612, 0.4502, 0.5571, 0.5673, 0.549, 0.5826, 0.5586, 0.5825, 0.5548, 0.5656, 0.5422, 0.4175, 0.5548, 0.4174, 0.5586, 0.4327, 0.549, 0.4344, 0.5422, 0.5826, 0.5586, 0.5882, 0.5845, 0.5879, 0.5829, 0.5825, 0.5548, 0.4121, 0.5829, 0.4118, 0.5845, 0.4174, 0.5586, 0.4175, 0.5548, 0.5639, 0.5837, 0.5825, 0.5548, 0.5879, 0.5829, 0.4121, 0.5829, 0.4175, 0.5548, 0.4361, 0.5837, 0.5656, 0.5422, 0.5825, 0.5548, 0.5639, 0.5837, 0.4361, 0.5837, 0.4175, 0.5548, 0.4344, 0.5422, 0.5639, 0.5837, 0.5498, 0.5571, 0.5656, 0.5422, 0.4344, 0.5422, 0.4502, 0.5571, 0.4361, 0.5837, 0.5639, 0.5837, 0.5429, 0.5883, 0.5498, 0.5571, 0.4502, 0.5571, 0.4571, 0.5883, 0.4361, 0.5837, 0.5639, 0.5837, 0.5498, 0.6183, 0.5429, 0.5883, 0.4571, 0.5883, 0.4502, 0.6183, 0.4361, 0.5837, 0.5639, 0.5837, 0.5656, 0.6285, 0.5498, 0.6183, 0.4502, 0.6183, 0.4344, 0.6285, 0.4361, 0.5837, 0.5639, 0.5837, 0.5825, 0.6138, 0.5656, 0.6285, 0.4344, 0.6285, 0.4175, 0.6138, 0.4361, 0.5837, 0.5639, 0.5837, 0.5879, 0.5829, 0.5825, 0.6138, 0.4175, 0.6138, 0.4121, 0.5829, 0.4361, 0.5837, 0.5499, 0.1725, 0.5404, 0.1951, 0.5, 0.1896, 0.5, 0.169, 0.5, 0.1896, 0.4596, 0.1951, 0.4501, 0.1725, 0.5, 0.169, 0.5891, 0.1843, 0.5565, 0.2024, 0.5404, 0.1951, 0.5499, 0.1725, 0.4596, 0.1951, 0.4435, 0.2024, 0.4109, 0.1843, 0.4501, 0.1725, 0.5963, 0.1997, 0.5606, 0.2282, 0.5565, 0.2024, 0.5891, 0.1843, 0.4435, 0.2024, 0.4394, 0.2282, 0.4037, 0.1997, 0.4109, 0.1843, 0.5879, 0.2441, 0.5555, 0.2563, 0.5606, 0.2282, 0.5963, 0.1997, 0.4394, 0.2282, 0.4445, 0.2563, 0.4121, 0.2441, 0.4037, 0.1997, 0.5798, 0.3115, 0.5459, 0.3279, 0.5555, 0.2563, 0.5879, 0.2441, 0.4445, 0.2563, 0.4541, 0.3279, 0.4202, 0.3115, 0.4121, 0.2441, 0.5552, 0.4033, 0.6096, 0.4358, 0.5852, 0.4809, 0.5243, 0.4609, 0.4148, 0.4809, 0.3904, 0.4358, 0.4448, 0.4033, 0.4757, 0.4609, 0.6096, 0.4358, 0.6377, 0.4851, 0.624, 0.5198, 0.5852, 0.4809, 0.376, 0.5198, 0.3623, 0.4851, 0.3904, 0.4358, 0.4148, 0.4809, 0.6377, 0.4851, 0.6715, 0.5498, 0.6399, 0.5675, 0.624, 0.5198, 0.3601, 0.5675, 0.3285, 0.5498, 0.3623, 0.4851, 0.376, 0.5198, 0.6715, 0.5498, 0.6538, 0.6242, 0.6348, 0.6152, 0.6399, 0.5675, 0.3652, 0.6152, 0.3462, 0.6242, 0.3285, 0.5498, 0.3601, 0.5675, 0.6538, 0.6242, 0.6352, 0.6505, 0.6206, 0.6249, 0.6348, 0.6152, 0.3794, 0.6249, 0.3648, 0.6505, 0.3462, 0.6242, 0.3652, 0.6152, 0.6352, 0.6505, 0.5989, 0.6968, 0.5799, 0.6724, 0.6206, 0.6249, 0.4201, 0.6724, 0.4011, 0.6968, 0.3648, 0.6505, 0.3794, 0.6249, 0.5989, 0.6968, 0.5655, 0.7411, 0.5569, 0.6982, 0.5799, 0.6724, 0.4431, 0.6982, 0.4345, 0.7411, 0.4011, 0.6968, 0.4201, 0.6724, 0.5655, 0.7411, 0.5324, 0.7383, 0.5373, 0.6955, 0.5569, 0.6982, 0.4627, 0.6955, 0.4676, 0.7383, 0.4345, 0.7411, 0.4431, 0.6982, 0.5324, 0.7383, 0.5132, 0.6844, 0.5191, 0.649, 0.5373, 0.6955, 0.4809, 0.649, 0.4868, 0.6844, 0.4676, 0.7383, 0.4627, 0.6955, 0.5132, 0.6844, 0.5, 0.667, 0.5, 0.6289, 0.5191, 0.649, 0.5, 0.6289, 0.5, 0.667, 0.4868, 0.6844, 0.4809, 0.649, 0.5333, 0.6536, 0.5507, 0.6691, 0.5373, 0.6955, 0.5191, 0.649, 0.4627, 0.6955, 0.4493, 0.6691, 0.4667, 0.6536, 0.4809, 0.649, 0.5507, 0.6691, 0.5663, 0.669, 0.5569, 0.6982, 0.5373, 0.6955, 0.4431, 0.6982, 0.4337, 0.669, 0.4493, 0.6691, 0.4627, 0.6955, 0.5858, 0.6532, 0.5799, 0.6724, 0.5569, 0.6982, 0.5663, 0.669, 0.4431, 0.6982, 0.4201, 0.6724, 0.4142, 0.6532, 0.4337, 0.669, 0.6171, 0.6262, 0.6206, 0.6249, 0.5799, 0.6724, 0.5858, 0.6532, 0.4201, 0.6724, 0.3794, 0.6249, 0.3829, 0.6262, 0.4142, 0.6532, 0.624, 0.6002, 0.6348, 0.6152, 0.6206, 0.6249, 0.6171, 0.6262, 0.3794, 0.6249, 0.3652, 0.6152, 0.376, 0.6002, 0.3829, 0.6262, 0.6221, 0.5653, 0.6399, 0.5675, 0.6348, 0.6152, 0.624, 0.6002, 0.3652, 0.6152, 0.3601, 0.5675, 0.3779, 0.5653, 0.376, 0.6002, 0.6006, 0.5238, 0.624, 0.5198, 0.6399, 0.5675, 0.6221, 0.5653, 0.3601, 0.5675, 0.376, 0.5198, 0.3994, 0.5238, 0.3779, 0.5653, 0.578, 0.5062, 0.5852, 0.4809, 0.624, 0.5198, 0.6006, 0.5238, 0.376, 0.5198, 0.4148, 0.4809, 0.422, 0.5062, 0.3994, 0.5238, 0.5425, 0.5386, 0.5243, 0.4609, 0.5852, 0.4809, 0.578, 0.5062, 0.4148, 0.4809, 0.4757, 0.4609, 0.4575, 0.5386, 0.422, 0.5062, 0.5425, 0.5386, 0.5343, 0.5577, 0.5, 0.5205, 0.5243, 0.4609, 0.5, 0.5205, 0.4657, 0.5577, 0.4575, 0.5386, 0.4757, 0.4609, 0.5333, 0.6536, 0.5191, 0.649, 0.5, 0.6289, 0.5258, 0.6191, 0.5, 0.6289, 0.4809, 0.649, 0.4667, 0.6536, 0.4742, 0.6191, 0.5258, 0.6191, 0.5, 0.6289, 0.5, 0.5856, 0.5276, 0.5852, 0.5, 0.5856, 0.5, 0.6289, 0.4742, 0.6191, 0.4724, 0.5852, 0.5, 0.5205, 0.5343, 0.5577, 0.5276, 0.5852, 0.5, 0.5856, 0.4724, 0.5852, 0.4657, 0.5577, 0.5, 0.5205, 0.5, 0.5856, 0.5143, 0.213, 0.5, 0.2093, 0.5, 0.1896, 0.5404, 0.1951, 0.5, 0.1896, 0.5, 0.2093, 0.4857, 0.213, 0.4596, 0.1951, 0.526, 0.2264, 0.5143, 0.213, 0.5404, 0.1951, 0.5565, 0.2024, 0.4596, 0.1951, 0.4857, 0.213, 0.474, 0.2264, 0.4435, 0.2024, 0.5235, 0.2552, 0.526, 0.2264, 0.5565, 0.2024, 0.5606, 0.2282, 0.4435, 0.2024, 0.474, 0.2264, 0.4765, 0.2552, 0.4394, 0.2282, 0.5459, 0.3279, 0.5165, 0.3302, 0.5252, 0.2625, 0.5555, 0.2563, 0.4748, 0.2625, 0.4835, 0.3302, 0.4541, 0.3279, 0.4445, 0.2563, 0.5235, 0.2552, 0.5606, 0.2282, 0.5555, 0.2563, 0.5252, 0.2625, 0.4445, 0.2563, 0.4394, 0.2282, 0.4765, 0.2552, 0.4748, 0.2625, 0.5183, 0.3825, 0.5, 0.3675, 0.5, 0.3294, 0.5165, 0.3302, 0.5, 0.3294, 0.5, 0.3675, 0.4817, 0.3825, 0.4835, 0.3302, 0.5252, 0.2625, 0.5165, 0.3302, 0.5, 0.3294, 0.5, 0.2623, 0.5, 0.3294, 0.4835, 0.3302, 0.4748, 0.2625, 0.5, 0.2623, 0.5, 0.2434, 0.5235, 0.2552, 0.5252, 0.2625, 0.5, 0.2623, 0.4748, 0.2625, 0.4765, 0.2552, 0.5, 0.2434, 0.5, 0.2623, 0.5263, 0.4078, 0.5263, 0.413, 0.519, 0.3935, 0.5183, 0.3825, 0.481, 0.3935, 0.4737, 0.413, 0.4737, 0.4078, 0.4817, 0.3825, 0.5216, 0.4377, 0.5221, 0.4469, 0.5263, 0.413, 0.5263, 0.4078, 0.4737, 0.413, 0.4779, 0.4469, 0.4784, 0.4377, 0.4737, 0.4078, 0.5, 0.4404, 0.508, 0.4496, 0.5221, 0.4469, 0.5216, 0.4377, 0.4779, 0.4469, 0.492, 0.4496, 0.5, 0.4404, 0.4784, 0.4377, 0.5, 0.4189, 0.5, 0.4264, 0.508, 0.4496, 0.5, 0.4404, 0.492, 0.4496, 0.5, 0.4264, 0.5, 0.4189, 0.5, 0.4404, 0.5, 0.3675, 0.5183, 0.3825, 0.519, 0.3935, 0.5, 0.3761, 0.481, 0.3935, 0.4817, 0.3825, 0.5, 0.3675, 0.5, 0.3761, 0.5, 0.3761, 0.519, 0.3935, 0.5154, 0.4045, 0.5, 0.3902, 0.4846, 0.4045, 0.481, 0.3935, 0.5, 0.3761, 0.5, 0.3902, 0.5, 0.4264, 0.5, 0.4234, 0.5092, 0.4426, 0.508, 0.4496, 0.4908, 0.4426, 0.5, 0.4234, 0.5, 0.4264, 0.492, 0.4496, 0.508, 0.4496, 0.5092, 0.4426, 0.5183, 0.4399, 0.5221, 0.4469, 0.4817, 0.4399, 0.4908, 0.4426, 0.492, 0.4496, 0.4779, 0.4469, 0.5221, 0.4469, 0.5183, 0.4399, 0.5209, 0.4157, 0.5263, 0.413, 0.4791, 0.4157, 0.4817, 0.4399, 0.4779, 0.4469, 0.4737, 0.413, 0.5263, 0.413, 0.5209, 0.4157, 0.5154, 0.4045, 0.519, 0.3935, 0.4846, 0.4045, 0.4791, 0.4157, 0.4737, 0.413, 0.481, 0.3935, 0.5, 0.4234, 0.5209, 0.4157, 0.5183, 0.4399, 0.5092, 0.4426, 0.4817, 0.4399, 0.4791, 0.4157, 0.5, 0.4234, 0.4908, 0.4426, 0.5, 0.4234, 0.5, 0.3902, 0.5154, 0.4045, 0.5209, 0.4157, 0.4846, 0.4045, 0.5, 0.3902, 0.5, 0.4234, 0.4791, 0.4157, 0.5, 0.4404, 0.5216, 0.4377, 0.5243, 0.4609, 0.5, 0.5205, 0.4757, 0.4609, 0.4784, 0.4377, 0.5, 0.4404, 0.5, 0.5205, 0.5216, 0.4377, 0.5263, 0.4078, 0.5361, 0.398, 0.5243, 0.4609, 0.4639, 0.398, 0.4737, 0.4078, 0.4784, 0.4377, 0.4757, 0.4609, 0.5263, 0.4078, 0.5183, 0.3825, 0.5394, 0.3718, 0.5361, 0.398, 0.4606, 0.3718, 0.4817, 0.3825, 0.4737, 0.4078, 0.4639, 0.398, 0.5183, 0.3825, 0.5165, 0.3302, 0.5459, 0.3279, 0.5394, 0.3718, 0.4541, 0.3279, 0.4835, 0.3302, 0.4817, 0.3825, 0.4606, 0.3718, 0.5798, 0.3115, 0.5692, 0.3497, 0.5394, 0.3718, 0.5459, 0.3279, 0.4606, 0.3718, 0.4308, 0.3497, 0.4202, 0.3115, 0.4541, 0.3279, 0.5692, 0.3497, 0.5636, 0.3747, 0.5361, 0.398, 0.5394, 0.3718, 0.4639, 0.398, 0.4364, 0.3747, 0.4308, 0.3497, 0.4606, 0.3718, 0.5552, 0.4033, 0.5243, 0.4609, 0.5361, 0.398, 0.5636, 0.3747, 0.4639, 0.398, 0.4757, 0.4609, 0.4448, 0.4033, 0.4364, 0.3747, 0.5235, 0.2552, 0.5, 0.2434, 0.5, 0.2383, 0.5204, 0.2479, 0.5, 0.2383, 0.5, 0.2434, 0.4765, 0.2552, 0.4796, 0.2479, 0.526, 0.2264, 0.5235, 0.2552, 0.5204, 0.2479, 0.5209, 0.2287, 0.4796, 0.2479, 0.4765, 0.2552, 0.474, 0.2264, 0.4791, 0.2287, 0.5143, 0.213, 0.526, 0.2264, 0.5209, 0.2287, 0.5108, 0.2137, 0.4791, 0.2287, 0.474, 0.2264, 0.4857, 0.213, 0.4892, 0.2137, 0.5, 0.2093, 0.5143, 0.213, 0.5108, 0.2137, 0.5, 0.212, 0.4892, 0.2137, 0.4857, 0.213, 0.5, 0.2093, 0.5, 0.212, 0.5, 0.212, 0.5108, 0.2137, 0.5118, 0.2038, 0.5, 0.202, 0.4882, 0.2038, 0.4892, 0.2137, 0.5, 0.212, 0.5, 0.202, 0.5108, 0.2137, 0.5209, 0.2287, 0.5231, 0.2142, 0.5118, 0.2038, 0.4769, 0.2142, 0.4791, 0.2287, 0.4892, 0.2137, 0.4882, 0.2038, 0.5209, 0.2287, 0.5204, 0.2479, 0.5223, 0.2322, 0.5231, 0.2142, 0.4777, 0.2322, 0.4796, 0.2479, 0.4791, 0.2287, 0.4769, 0.2142, 0.5204, 0.2479, 0.5, 0.2383, 0.5, 0.2224, 0.5223, 0.2322, 0.5, 0.2224, 0.5, 0.2383, 0.4796, 0.2479, 0.4777, 0.2322, 0.5, 0.2224, 0.5, 0.202, 0.5118, 0.2038, 0.5223, 0.2322, 0.4882, 0.2038, 0.5, 0.202, 0.5, 0.2224, 0.4777, 0.2322, 0.5223, 0.2322, 0.5118, 0.2038, 0.5231, 0.2142, 0.4769, 0.2142, 0.4882, 0.2038, 0.4777, 0.2322, 0.5276, 0.5852, 0.5343, 0.5577, 0.5379, 0.5617, 0.5345, 0.585, 0.4621, 0.5617, 0.4657, 0.5577, 0.4724, 0.5852, 0.4655, 0.585, 0.5258, 0.6191, 0.5276, 0.5852, 0.5345, 0.585, 0.536, 0.6129, 0.4655, 0.585, 0.4724, 0.5852, 0.4742, 0.6191, 0.464, 0.6129, 0.5333, 0.6536, 0.5258, 0.6191, 0.536, 0.6129, 0.542, 0.6381, 0.464, 0.6129, 0.4742, 0.6191, 0.4667, 0.6536, 0.458, 0.6381, 0.5343, 0.5577, 0.5425, 0.5386, 0.5449, 0.5425, 0.5379, 0.5617, 0.4551, 0.5425, 0.4575, 0.5386, 0.4657, 0.5577, 0.4621, 0.5617, 0.5425, 0.5386, 0.578, 0.5062, 0.5745, 0.5239, 0.5449, 0.5425, 0.4255, 0.5239, 0.422, 0.5062, 0.4575, 0.5386, 0.4551, 0.5425, 0.578, 0.5062, 0.6006, 0.5238, 0.5932, 0.5373, 0.5745, 0.5239, 0.4068, 0.5373, 0.3994, 0.5238, 0.422, 0.5062, 0.4255, 0.5239, 0.6006, 0.5238, 0.6221, 0.5653, 0.6122, 0.5686, 0.5932, 0.5373, 0.3878, 0.5686, 0.3779, 0.5653, 0.3994, 0.5238, 0.4068, 0.5373, 0.6221, 0.5653, 0.624, 0.6002, 0.6123, 0.5986, 0.6122, 0.5686, 0.3877, 0.5986, 0.376, 0.6002, 0.3779, 0.5653, 0.3878, 0.5686, 0.624, 0.6002, 0.6171, 0.6262, 0.6083, 0.6192, 0.6123, 0.5986, 0.3917, 0.6192, 0.3829, 0.6262, 0.376, 0.6002, 0.3877, 0.5986, 0.6171, 0.6262, 0.5858, 0.6532, 0.5795, 0.6352, 0.6083, 0.6192, 0.4205, 0.6352, 0.4142, 0.6532, 0.3829, 0.6262, 0.3917, 0.6192, 0.5858, 0.6532, 0.5663, 0.669, 0.5664, 0.6522, 0.5795, 0.6352, 0.4336, 0.6522, 0.4337, 0.669, 0.4142, 0.6532, 0.4205, 0.6352, 0.5663, 0.669, 0.5507, 0.6691, 0.5541, 0.6512, 0.5664, 0.6522, 0.4459, 0.6512, 0.4493, 0.6691, 0.4337, 0.669, 0.4336, 0.6522, 0.5507, 0.6691, 0.5333, 0.6536, 0.542, 0.6381, 0.5541, 0.6512, 0.458, 0.6381, 0.4667, 0.6536, 0.4493, 0.6691, 0.4459, 0.6512, 0.5541, 0.6512, 0.542, 0.6381, 0.5477, 0.6354, 0.556, 0.6446, 0.4523, 0.6354, 0.458, 0.6381, 0.4459, 0.6512, 0.444, 0.6446, 0.5664, 0.6522, 0.5541, 0.6512, 0.556, 0.6446, 0.567, 0.6461, 0.444, 0.6446, 0.4459, 0.6512, 0.4336, 0.6522, 0.433, 0.6461, 0.5795, 0.6352, 0.5664, 0.6522, 0.567, 0.6461, 0.5803, 0.6362, 0.433, 0.6461, 0.4336, 0.6522, 0.4205, 0.6352, 0.4197, 0.6362, 0.6083, 0.6192, 0.5795, 0.6352, 0.5803, 0.6362, 0.6056, 0.6182, 0.4197, 0.6362, 0.4205, 0.6352, 0.3917, 0.6192, 0.3944, 0.6182, 0.6123, 0.5986, 0.6083, 0.6192, 0.6056, 0.6182, 0.6098, 0.5994, 0.3944, 0.6182, 0.3917, 0.6192, 0.3877, 0.5986, 0.3902, 0.5994, 0.6122, 0.5686, 0.6123, 0.5986, 0.6098, 0.5994, 0.6087, 0.576, 0.3902, 0.5994, 0.3877, 0.5986, 0.3878, 0.5686, 0.3913, 0.576, 0.5932, 0.5373, 0.6122, 0.5686, 0.6087, 0.576, 0.5924, 0.5441, 0.3913, 0.576, 0.3878, 0.5686, 0.4068, 0.5373, 0.4076, 0.5441, 0.5745, 0.5239, 0.5932, 0.5373, 0.5924, 0.5441, 0.5758, 0.5333, 0.4076, 0.5441, 0.4068, 0.5373, 0.4255, 0.5239, 0.4242, 0.5333, 0.5449, 0.5425, 0.5745, 0.5239, 0.5758, 0.5333, 0.5492, 0.5496, 0.4242, 0.5333, 0.4255, 0.5239, 0.4551, 0.5425, 0.4508, 0.5496, 0.5379, 0.5617, 0.5449, 0.5425, 0.5492, 0.5496, 0.5421, 0.5693, 0.4508, 0.5496, 0.4551, 0.5425, 0.4621, 0.5617, 0.4579, 0.5693, 0.542, 0.6381, 0.536, 0.6129, 0.5401, 0.6154, 0.5477, 0.6354, 0.4599, 0.6154, 0.464, 0.6129, 0.458, 0.6381, 0.4523, 0.6354, 0.536, 0.6129, 0.5345, 0.585, 0.5405, 0.5905, 0.5401, 0.6154, 0.4595, 0.5905, 0.4655, 0.585, 0.464, 0.6129, 0.4599, 0.6154, 0.5345, 0.585, 0.5379, 0.5617, 0.5421, 0.5693, 0.5405, 0.5905, 0.4579, 0.5693, 0.4621, 0.5617, 0.4655, 0.585, 0.4595, 0.5905, 0.5, 0.667, 0.5132, 0.6844, 0.5283, 0.7037, 0.5, 0.6891, 0.4717, 0.7037, 0.4868, 0.6844, 0.5, 0.667, 0.5, 0.6891, 0.5132, 0.6844, 0.5324, 0.7383, 0.5488, 0.7541, 0.5283, 0.7037, 0.4512, 0.7541, 0.4676, 0.7383, 0.4868, 0.6844, 0.4717, 0.7037, 0.5324, 0.7383, 0.5655, 0.7411, 0.5819, 0.7512, 0.5488, 0.7541, 0.4181, 0.7512, 0.4345, 0.7411, 0.4676, 0.7383, 0.4512, 0.7541, 0.5655, 0.7411, 0.5989, 0.6968, 0.6142, 0.7055, 0.5819, 0.7512, 0.3858, 0.7055, 0.4011, 0.6968, 0.4345, 0.7411, 0.4181, 0.7512, 0.5989, 0.6968, 0.6352, 0.6505, 0.6503, 0.6576, 0.6142, 0.7055, 0.3497, 0.6576, 0.3648, 0.6505, 0.4011, 0.6968, 0.3858, 0.7055, 0.6352, 0.6505, 0.6538, 0.6242, 0.6665, 0.6323, 0.6503, 0.6576, 0.3335, 0.6323, 0.3462, 0.6242, 0.3648, 0.6505, 0.3497, 0.6576, 0.6538, 0.6242, 0.6715, 0.5498, 0.6781, 0.56, 0.6665, 0.6323, 0.3219, 0.56, 0.3285, 0.5498, 0.3462, 0.6242, 0.3335, 0.6323, 0.6715, 0.5498, 0.6377, 0.4851, 0.6541, 0.5, 0.6781, 0.56, 0.3459, 0.5, 0.3623, 0.4851, 0.3285, 0.5498, 0.3219, 0.56, 0.6377, 0.4851, 0.6096, 0.4358, 0.6195, 0.4538, 0.6541, 0.5, 0.3805, 0.4538, 0.3904, 0.4358, 0.3623, 0.4851, 0.3459, 0.5, 0.5, 0.1629, 0.5, 0.1675, 0.5969, 0.2066, 0.5533, 0.1956, 0.4031, 0.2066, 0.5, 0.1675, 0.5, 0.1629, 0.4467, 0.1956, 0.5, 0.1285, 0.5, 0.1629, 0.5533, 0.1956, 0.5582, 0.1523, 0.4467, 0.1956, 0.5, 0.1629, 0.5, 0.1285, 0.4418, 0.1523, 0.5, 0.1404, 0.5, 0.1285, 0.5582, 0.1523, 0.5571, 0.1461, 0.4418, 0.1523, 0.5, 0.1285, 0.5, 0.1404, 0.4429, 0.1461, 0.5499, 0.1725, 0.5, 0.169, 0.5, 0.1404, 0.5571, 0.1461, 0.5, 0.1404, 0.5, 0.169, 0.4501, 0.1725, 0.4429, 0.1461, 0.5891, 0.1843, 0.5499, 0.1725, 0.5571, 0.1461, 0.6096, 0.1636, 0.4429, 0.1461, 0.4501, 0.1725, 0.4109, 0.1843, 0.3904, 0.1636, 0.5963, 0.1997, 0.5891, 0.1843, 0.6096, 0.1636, 0.6029, 0.1889, 0.3904, 0.1636, 0.4109, 0.1843, 0.4037, 0.1997, 0.3971, 0.1889, 0.5879, 0.2441, 0.5963, 0.1997, 0.6029, 0.1889, 0.5906, 0.238, 0.3971, 0.1889, 0.4037, 0.1997, 0.4121, 0.2441, 0.4094, 0.238, 0.6029, 0.1889, 0.5582, 0.1523, 0.5533, 0.1956, 0.5906, 0.238, 0.4467, 0.1956, 0.4418, 0.1523, 0.3971, 0.1889, 0.4094, 0.238, 0.6029, 0.1889, 0.6096, 0.1636, 0.5571, 0.1461, 0.5582, 0.1523, 0.4429, 0.1461, 0.3904, 0.1636, 0.3971, 0.1889, 0.4418, 0.1523, 0.5833, 0.2953, 0.5906, 0.238, 0.5533, 0.1956, 0.5969, 0.2066, 0.4467, 0.1956, 0.4094, 0.238, 0.4167, 0.2953, 0.4031, 0.2066, 0.5798, 0.3115, 0.5879, 0.2441, 0.5906, 0.238, 0.5833, 0.2953, 0.4094, 0.238, 0.4121, 0.2441, 0.4202, 0.3115, 0.4167, 0.2953, 0.5692, 0.3497, 0.5749, 0.3319, 0.5673, 0.3679, 0.5636, 0.3747, 0.4327, 0.3679, 0.4251, 0.3319, 0.4308, 0.3497, 0.4364, 0.3747, 0.5798, 0.3115, 0.5833, 0.2953, 0.5749, 0.3319, 0.5692, 0.3497, 0.4251, 0.3319, 0.4167, 0.2953, 0.4202, 0.3115, 0.4308, 0.3497, 0.5552, 0.4033, 0.5636, 0.3747, 0.5673, 0.3679, 0.5614, 0.4019, 0.4327, 0.3679, 0.4364, 0.3747, 0.4448, 0.4033, 0.4386, 0.4019, 0.5552, 0.4033, 0.5614, 0.4019, 0.6195, 0.4538, 0.6096, 0.4358, 0.3805, 0.4538, 0.4386, 0.4019, 0.4448, 0.4033, 0.3904, 0.4358, 1.0, 0.527, 0.9255, 0.5233, 0.9097, 0.4274, 1.0, 0.4099, 0.09035, 0.4274, 0.07454, 0.5233, 0.0, 0.527, 0.0, 0.4099, 1.0, 0.4099, 0.9097, 0.4274, 0.8662, 0.2883, 1.0, 0.2365, 0.1338, 0.2883, 0.09035, 0.4274, 0.0, 0.4099, 3.795e-08, 0.2365, 1.0, 0.2365, 0.8662, 0.2883, 0.6448, 0.191, 0.5, 0.123, 0.3552, 0.191, 0.1338, 0.2883, 3.795e-08, 0.2365, 0.5, 0.123, 0.5, 0.123, 0.6448, 0.191, 0.5969, 0.2066, 0.5, 0.1675, 0.4031, 0.2066, 0.3552, 0.191, 0.5, 0.123, 0.5, 0.1675, 0.5833, 0.2953, 0.5969, 0.2066, 0.6448, 0.191, 0.5749, 0.3319, 0.3552, 0.191, 0.4031, 0.2066, 0.4167, 0.2953, 0.4251, 0.3319, 0.6781, 0.56, 0.6541, 0.5, 0.7348, 0.4798, 0.7398, 0.5853, 0.2652, 0.4798, 0.3459, 0.5, 0.3219, 0.56, 0.2602, 0.5853, 1.0, 0.6858, 0.9076, 0.6527, 0.9255, 0.5233, 1.0, 0.527, 1.075, 0.5233, 1.092, 0.6527, 1.0, 0.6858, 1.0, 0.527, 0.5, 0.9009, 0.674, 0.8282, 0.7745, 0.8541, 1.0, 0.9748, 1.225, 0.8541, 1.326, 0.8282, 0.5, 0.9009, 1.0, 0.9748, 1.0, 0.9748, 0.7745, 0.8541, 0.8616, 0.809, 1.0, 0.826, 1.138, 0.809, 1.225, 0.8541, 1.0, 0.9748, 1.0, 0.826, 1.0, 0.826, 0.8616, 0.809, 0.9076, 0.6527, 1.0, 0.6858, 1.092, 0.6527, 1.138, 0.809, 1.0, 0.826, 1.0, 0.6858, 0.6503, 0.6576, 0.6665, 0.6323, 0.6811, 0.6495, 0.6834, 0.6844, 0.3189, 0.6495, 0.3335, 0.6323, 0.3497, 0.6576, 0.3166, 0.6844, 0.6834, 0.6844, 0.6811, 0.6495, 0.7252, 0.6938, 0.7364, 0.7642, 0.2748, 0.6938, 0.3189, 0.6495, 0.3166, 0.6844, 0.2636, 0.7642, 0.7364, 0.7642, 0.7252, 0.6938, 0.7732, 0.7081, 0.7971, 0.768, 0.2268, 0.7081, 0.2748, 0.6938, 0.2636, 0.7642, 0.2029, 0.768, 0.7971, 0.768, 0.7732, 0.7081, 0.8174, 0.6759, 0.8467, 0.7281, 0.1826, 0.6759, 0.2268, 0.7081, 0.2029, 0.768, 0.1533, 0.7281, 0.8319, 0.5925, 0.8709, 0.6171, 0.8467, 0.7281, 0.8174, 0.6759, 0.1533, 0.7281, 0.1291, 0.6171, 0.1681, 0.5925, 0.1826, 0.6759, 0.9076, 0.6527, 0.8616, 0.809, 0.8467, 0.7281, 0.8709, 0.6171, 0.1533, 0.7281, 0.1384, 0.809, 0.09235, 0.6527, 0.1291, 0.6171, 0.8616, 0.809, 0.7745, 0.8541, 0.7971, 0.768, 0.8467, 0.7281, 0.2029, 0.768, 0.2255, 0.8541, 0.1384, 0.809, 0.1533, 0.7281, 0.7745, 0.8541, 0.674, 0.8282, 0.7364, 0.7642, 0.7971, 0.768, 0.2636, 0.7642, 0.326, 0.8282, 0.2255, 0.8541, 0.2029, 0.768, 0.674, 0.8282, 0.6306, 0.7206, 0.6834, 0.6844, 0.7364, 0.7642, 0.3166, 0.6844, 0.3694, 0.7206, 0.326, 0.8282, 0.2636, 0.7642, 0.6142, 0.7055, 0.6503, 0.6576, 0.6834, 0.6844, 0.6306, 0.7206, 0.3166, 0.6844, 0.3497, 0.6576, 0.3858, 0.7055, 0.3694, 0.7206, 0.5, 0.75, 0.6306, 0.7206, 0.674, 0.8282, 0.5, 0.9009, 0.326, 0.8282, 0.3694, 0.7206, 0.5, 0.75, 0.5, 0.9009, 0.5283, 0.7037, 0.5488, 0.7541, 0.5819, 0.7512, 0.6142, 0.7055, 0.4181, 0.7512, 0.4512, 0.7541, 0.4717, 0.7037, 0.3858, 0.7055, 0.5283, 0.7037, 0.6142, 0.7055, 0.6306, 0.7206, 0.5, 0.75, 0.3694, 0.7206, 0.3858, 0.7055, 0.4717, 0.7037, 0.5, 0.75, 0.5, 0.6891, 0.5283, 0.7037, 0.5, 0.75, 0.5, 0.75, 0.4717, 0.7037, 0.5, 0.6891, 0.6665, 0.6323, 0.6781, 0.56, 0.7398, 0.5853, 0.6811, 0.6495, 0.2602, 0.5853, 0.3219, 0.56, 0.3335, 0.6323, 0.3189, 0.6495, 0.7398, 0.5853, 0.7587, 0.6134, 0.7252, 0.6938, 0.6811, 0.6495, 0.2748, 0.6938, 0.2413, 0.6134, 0.2602, 0.5853, 0.3189, 0.6495, 0.7587, 0.6134, 0.7886, 0.6179, 0.7732, 0.7081, 0.7252, 0.6938, 0.2268, 0.7081, 0.2114, 0.6179, 0.2413, 0.6134, 0.2748, 0.6938, 0.8319, 0.5925, 0.8174, 0.6759, 0.7732, 0.7081, 0.7886, 0.6179, 0.2268, 0.7081, 0.1826, 0.6759, 0.1681, 0.5925, 0.2114, 0.6179, 0.6448, 0.191, 0.8662, 0.2883, 0.8226, 0.3767, 0.6942, 0.3796, 0.1774, 0.3767, 0.1338, 0.2883, 0.3552, 0.191, 0.3058, 0.3796, 0.7348, 0.4798, 0.6942, 0.3796, 0.8226, 0.3767, 0.7929, 0.4363, 0.1774, 0.3767, 0.3058, 0.3796, 0.2652, 0.4798, 0.2071, 0.4363, 0.6541, 0.5, 0.6195, 0.4538, 0.6942, 0.3796, 0.7348, 0.4798, 0.3058, 0.3796, 0.3805, 0.4538, 0.3459, 0.5, 0.2652, 0.4798, 0.6195, 0.4538, 0.5673, 0.3679, 0.5749, 0.3319, 0.6942, 0.3796, 0.4251, 0.3319, 0.4327, 0.3679, 0.3805, 0.4538, 0.3058, 0.3796, 0.5749, 0.3319, 0.6448, 0.191, 0.6942, 0.3796, 0.3058, 0.3796, 0.3552, 0.191, 0.4251, 0.3319, 0.6195, 0.4538, 0.5614, 0.4019, 0.5673, 0.3679, 0.4327, 0.3679, 0.4386, 0.4019, 0.3805, 0.4538, 0.8319, 0.5925, 0.844, 0.4968, 0.8846, 0.5102, 0.8709, 0.6171, 0.1154, 0.5102, 0.156, 0.4968, 0.1681, 0.5925, 0.1291, 0.6171, 0.9076, 0.6527, 0.8709, 0.6171, 0.8846, 0.5102, 0.9255, 0.5233, 0.1154, 0.5102, 0.1291, 0.6171, 0.09235, 0.6527, 0.07454, 0.5233, 0.7929, 0.4363, 0.8226, 0.3767, 0.8846, 0.5102, 0.844, 0.4968, 0.1154, 0.5102, 0.1774, 0.3767, 0.2071, 0.4363, 0.156, 0.4968, 0.8662, 0.2883, 0.9097, 0.4274, 0.8846, 0.5102, 0.8226, 0.3767, 0.1154, 0.5102, 0.09035, 0.4274, 0.1338, 0.2883, 0.1774, 0.3767, 0.9255, 0.5233, 0.8846, 0.5102, 0.9097, 0.4274, 0.09035, 0.4274, 0.1154, 0.5102, 0.07454, 0.5233, 0.7972, 0.6334, 0.791, 0.6322, 0.7871, 0.6154, 0.7941, 0.619, 0.2129, 0.6154, 0.209, 0.6322, 0.2028, 0.6334, 0.2059, 0.619, 0.7972, 0.6334, 0.7941, 0.619, 0.8006, 0.6072, 0.8024, 0.6182, 0.1994, 0.6072, 0.2059, 0.619, 0.2028, 0.6334, 0.1976, 0.6182, 0.8024, 0.6182, 0.8006, 0.6072, 0.7994, 0.5682, 0.7982, 0.5708, 0.2006, 0.5682, 0.1994, 0.6072, 0.1976, 0.6182, 0.2018, 0.5708, 0.7982, 0.5708, 0.7994, 0.5682, 0.8015, 0.5194, 0.8015, 0.5129, 0.1985, 0.5194, 0.2006, 0.5682, 0.2018, 0.5708, 0.1985, 0.5129, 0.8015, 0.5129, 0.8015, 0.5194, 0.7957, 0.4884, 0.7987, 0.4704, 0.2043, 0.4884, 0.1985, 0.5194, 0.1985, 0.5129, 0.2013, 0.4704, 0.7987, 0.4704, 0.7957, 0.4884, 0.7753, 0.4734, 0.7755, 0.4435, 0.2247, 0.4734, 0.2043, 0.4884, 0.2013, 0.4704, 0.2245, 0.4435, 0.7957, 0.4884, 0.8041, 0.5, 0.7873, 0.4918, 0.7753, 0.4734, 0.2127, 0.4918, 0.1959, 0.5, 0.2043, 0.4884, 0.2247, 0.4734, 0.8015, 0.5194, 0.8071, 0.5235, 0.8041, 0.5, 0.7957, 0.4884, 0.1959, 0.5, 0.1929, 0.5235, 0.1985, 0.5194, 0.2043, 0.4884, 0.7994, 0.5682, 0.8051, 0.5599, 0.8071, 0.5235, 0.8015, 0.5194, 0.1929, 0.5235, 0.1949, 0.5599, 0.2006, 0.5682, 0.1985, 0.5194, 0.8006, 0.6072, 0.8069, 0.5891, 0.8051, 0.5599, 0.7994, 0.5682, 0.1949, 0.5599, 0.1931, 0.5891, 0.1994, 0.6072, 0.2006, 0.5682, 0.7941, 0.619, 0.8037, 0.5977, 0.8069, 0.5891, 0.8006, 0.6072, 0.1931, 0.5891, 0.1963, 0.5977, 0.2059, 0.619, 0.1994, 0.6072, 0.7941, 0.619, 0.7871, 0.6154, 0.7972, 0.5952, 0.8037, 0.5977, 0.2028, 0.5952, 0.2129, 0.6154, 0.2059, 0.619, 0.1963, 0.5977, 0.7348, 0.4798, 0.7929, 0.4363, 0.7874, 0.4899, 0.7654, 0.5, 0.2126, 0.4899, 0.2071, 0.4363, 0.2652, 0.4798, 0.2346, 0.5, 0.7929, 0.4363, 0.7755, 0.4435, 0.7753, 0.4734, 0.7874, 0.4899, 0.2247, 0.4734, 0.2245, 0.4435, 0.2071, 0.4363, 0.2126, 0.4899, 0.7398, 0.5853, 0.7348, 0.4798, 0.7654, 0.5, 0.7587, 0.6134, 0.2346, 0.5, 0.2652, 0.4798, 0.2602, 0.5853, 0.2413, 0.6134, 0.7886, 0.6179, 0.789, 0.6021, 0.7871, 0.6154, 0.791, 0.6322, 0.2129, 0.6154, 0.211, 0.6021, 0.2114, 0.6179, 0.209, 0.6322, 0.7753, 0.4734, 0.7873, 0.4918, 0.8017, 0.4942, 0.7874, 0.4899, 0.1983, 0.4942, 0.2127, 0.4918, 0.2247, 0.4734, 0.2126, 0.4899, 0.7999, 0.5056, 0.7906, 0.5167, 0.7874, 0.4899, 0.8017, 0.4942, 0.2126, 0.4899, 0.2094, 0.5167, 0.2001, 0.5056, 0.1983, 0.4942, 0.8051, 0.5369, 0.7906, 0.5167, 0.7999, 0.5056, 0.8012, 0.5315, 0.2001, 0.5056, 0.2094, 0.5167, 0.1949, 0.5369, 0.1988, 0.5315, 0.8003, 0.5614, 0.7912, 0.5769, 0.7906, 0.5167, 0.8051, 0.5369, 0.2094, 0.5167, 0.2088, 0.5769, 0.1997, 0.5614, 0.1949, 0.5369, 0.789, 0.6021, 0.7912, 0.5769, 0.8003, 0.5614, 0.7961, 0.5811, 0.1997, 0.5614, 0.2088, 0.5769, 0.211, 0.6021, 0.2039, 0.5811, 0.7871, 0.6154, 0.789, 0.6021, 0.7961, 0.5811, 0.7972, 0.5952, 0.2039, 0.5811, 0.211, 0.6021, 0.2129, 0.6154, 0.2028, 0.5952, 0.7587, 0.6134, 0.7912, 0.5769, 0.789, 0.6021, 0.7886, 0.6179, 0.211, 0.6021, 0.2088, 0.5769, 0.2413, 0.6134, 0.2114, 0.6179, 0.7587, 0.6134, 0.7654, 0.5, 0.7906, 0.5167, 0.7912, 0.5769, 0.2094, 0.5167, 0.2346, 0.5, 0.2413, 0.6134, 0.2088, 0.5769, 0.7654, 0.5, 0.7874, 0.4899, 0.7906, 0.5167, 0.2094, 0.5167, 0.2126, 0.4899, 0.2346, 0.5, 0.7972, 0.5952, 0.7961, 0.5811, 0.8049, 0.5773, 0.8051, 0.5885, 0.1951, 0.5773, 0.2039, 0.5811, 0.2028, 0.5952, 0.1949, 0.5885, 0.7961, 0.5811, 0.8003, 0.5614, 0.8077, 0.5599, 0.8049, 0.5773, 0.1923, 0.5599, 0.1997, 0.5614, 0.2039, 0.5811, 0.1951, 0.5773, 0.8003, 0.5614, 0.8051, 0.5369, 0.8131, 0.5358, 0.8077, 0.5599, 0.1869, 0.5358, 0.1949, 0.5369, 0.1997, 0.5614, 0.1923, 0.5599, 0.8051, 0.5369, 0.8012, 0.5315, 0.8087, 0.5279, 0.8131, 0.5358, 0.1913, 0.5279, 0.1988, 0.5315, 0.1949, 0.5369, 0.1869, 0.5358, 0.8012, 0.5315, 0.7999, 0.5056, 0.8073, 0.5055, 0.8087, 0.5279, 0.1927, 0.5055, 0.2001, 0.5056, 0.1988, 0.5315, 0.1913, 0.5279, 0.7999, 0.5056, 0.8017, 0.4942, 0.8098, 0.4943, 0.8073, 0.5055, 0.1902, 0.4943, 0.1983, 0.4942, 0.2001, 0.5056, 0.1927, 0.5055, 0.8017, 0.4942, 0.7873, 0.4918, 0.7965, 0.4946, 0.8098, 0.4943, 0.2035, 0.4946, 0.2127, 0.4918, 0.1983, 0.4942, 0.1902, 0.4943, 0.8037, 0.5977, 0.7972, 0.5952, 0.8051, 0.5885, 0.8104, 0.5908, 0.1949, 0.5885, 0.2028, 0.5952, 0.1963, 0.5977, 0.1896, 0.5908, 0.8069, 0.5891, 0.8037, 0.5977, 0.8104, 0.5908, 0.8116, 0.5834, 0.1896, 0.5908, 0.1963, 0.5977, 0.1931, 0.5891, 0.1884, 0.5834, 0.8051, 0.5599, 0.8069, 0.5891, 0.8116, 0.5834, 0.8094, 0.5565, 0.1884, 0.5834, 0.1931, 0.5891, 0.1949, 0.5599, 0.1906, 0.5565, 0.8071, 0.5235, 0.8051, 0.5599, 0.8094, 0.5565, 0.8106, 0.5209, 0.1906, 0.5565, 0.1949, 0.5599, 0.1929, 0.5235, 0.1894, 0.5209, 0.8041, 0.5, 0.8071, 0.5235, 0.8106, 0.5209, 0.811, 0.5, 0.1894, 0.5209, 0.1929, 0.5235, 0.1959, 0.5, 0.189, 0.5, 0.7873, 0.4918, 0.8041, 0.5, 0.811, 0.5, 0.7965, 0.4946, 0.189, 0.5, 0.1959, 0.5, 0.2127, 0.4918, 0.2035, 0.4946, 0.8087, 0.5279, 0.8073, 0.5055, 0.8048, 0.52, 0.8062, 0.5365, 0.1952, 0.52, 0.1927, 0.5055, 0.1913, 0.5279, 0.1938, 0.5365, 0.8062, 0.5365, 0.8048, 0.52, 0.806, 0.5372, 0.8058, 0.553, 0.194, 0.5372, 0.1952, 0.52, 0.1938, 0.5365, 0.1942, 0.553, 0.8058, 0.553, 0.806, 0.5372, 0.8054, 0.5527, 0.8063, 0.5679, 0.1946, 0.5527, 0.194, 0.5372, 0.1942, 0.553, 0.1937, 0.5679, 0.8063, 0.5679, 0.8054, 0.5527, 0.8039, 0.5565, 0.805, 0.5741, 0.1961, 0.5565, 0.1946, 0.5527, 0.1937, 0.5679, 0.195, 0.5741, 0.8104, 0.5908, 0.8051, 0.5885, 0.8063, 0.5679, 0.805, 0.5741, 0.1937, 0.5679, 0.1949, 0.5885, 0.1896, 0.5908, 0.195, 0.5741, 0.8049, 0.5773, 0.8058, 0.553, 0.8063, 0.5679, 0.8051, 0.5885, 0.1937, 0.5679, 0.1942, 0.553, 0.1951, 0.5773, 0.1949, 0.5885, 0.8049, 0.5773, 0.8077, 0.5599, 0.8062, 0.5365, 0.8058, 0.553, 0.1938, 0.5365, 0.1923, 0.5599, 0.1951, 0.5773, 0.1942, 0.553, 0.8087, 0.5279, 0.8062, 0.5365, 0.8077, 0.5599, 0.8131, 0.5358, 0.1923, 0.5599, 0.1938, 0.5365, 0.1913, 0.5279, 0.1869, 0.5358, 0.8098, 0.4943, 0.7965, 0.4946, 0.8048, 0.52, 0.8073, 0.5055, 0.1952, 0.52, 0.2035, 0.4946, 0.1902, 0.4943, 0.1927, 0.5055, 0.811, 0.5, 0.806, 0.5372, 0.8048, 0.52, 0.7965, 0.4946, 0.1952, 0.52, 0.194, 0.5372, 0.189, 0.5, 0.2035, 0.4946, 0.8106, 0.5209, 0.8054, 0.5527, 0.806, 0.5372, 0.811, 0.5, 0.194, 0.5372, 0.1946, 0.5527, 0.1894, 0.5209, 0.189, 0.5, 0.8094, 0.5565, 0.8039, 0.5565, 0.8054, 0.5527, 0.8106, 0.5209, 0.1946, 0.5527, 0.1961, 0.5565, 0.1906, 0.5565, 0.1894, 0.5209, 0.8116, 0.5834, 0.805, 0.5741, 0.8039, 0.5565, 0.8094, 0.5565, 0.1961, 0.5565, 0.195, 0.5741, 0.1884, 0.5834, 0.1906, 0.5565, 0.8104, 0.5908, 0.805, 0.5741, 0.8116, 0.5834, 0.1884, 0.5834, 0.195, 0.5741, 0.1896, 0.5908, 0.7987, 0.4704, 0.7755, 0.4435, 0.8127, 0.4538, 0.8204, 0.4763, 0.1873, 0.4538, 0.2245, 0.4435, 0.2013, 0.4704, 0.1796, 0.4763, 0.8015, 0.5129, 0.7987, 0.4704, 0.8204, 0.4763, 0.8112, 0.5123, 0.1796, 0.4763, 0.2013, 0.4704, 0.1985, 0.5129, 0.1888, 0.5123, 0.7982, 0.5708, 0.8015, 0.5129, 0.8112, 0.5123, 0.8058, 0.564, 0.1888, 0.5123, 0.1985, 0.5129, 0.2018, 0.5708, 0.1942, 0.564, 0.8024, 0.6182, 0.7982, 0.5708, 0.8058, 0.564, 0.8156, 0.6053, 0.1942, 0.564, 0.2018, 0.5708, 0.1976, 0.6182, 0.1844, 0.6053, 0.7972, 0.6334, 0.8024, 0.6182, 0.8156, 0.6053, 0.8204, 0.6174, 0.1844, 0.6053, 0.1976, 0.6182, 0.2028, 0.6334, 0.1796, 0.6174, 0.791, 0.6322, 0.7972, 0.6334, 0.8204, 0.6174, 0.8167, 0.623, 0.1796, 0.6174, 0.2028, 0.6334, 0.209, 0.6322, 0.1833, 0.623, 0.8204, 0.6174, 0.8204, 0.4763, 0.8127, 0.4538, 0.8167, 0.623, 0.1873, 0.4538, 0.1796, 0.4763, 0.1796, 0.6174, 0.1833, 0.623, 0.8204, 0.6174, 0.8156, 0.6053, 0.8112, 0.5123, 0.8204, 0.4763, 0.1888, 0.5123, 0.1844, 0.6053, 0.1796, 0.6174, 0.1796, 0.4763, 0.8156, 0.6053, 0.8058, 0.564, 0.8112, 0.5123, 0.1888, 0.5123, 0.1942, 0.564, 0.1844, 0.6053, 0.8319, 0.5925, 0.7886, 0.6179, 0.791, 0.6322, 0.8167, 0.623, 0.209, 0.6322, 0.2114, 0.6179, 0.1681, 0.5925, 0.1833, 0.623, 0.8319, 0.5925, 0.8167, 0.623, 0.8127, 0.4538, 0.844, 0.4968, 0.1873, 0.4538, 0.1833, 0.623, 0.1681, 0.5925, 0.156, 0.4968, 0.7929, 0.4363, 0.844, 0.4968, 0.8127, 0.4538, 0.7755, 0.4435, 0.1873, 0.4538, 0.156, 0.4968, 0.2071, 0.4363, 0.2245, 0.4435])
me_monkey.materials.append(mat_nodemat)
me_monkey.use_remesh_preserve_volume = False
me_monkey.use_remesh_preserve_attributes = False
me_monkey.use_mirror_vertex_groups = False
me_monkey.update()

# ---- objects
ob_monkey = bpy.data.objects.new('Monkey', me_monkey)
ob_lamp = bpy.data.objects.new('Lamp', light_lamp)
ob_camera = bpy.data.objects.new('Camera', cam_camera)

# ---- transforms, parenting, visibility, modifiers, constraints
ob_monkey.location = (0.0, 0.0, 0.0)
ob_monkey.lineart.crease_threshold = 0.0
ob_lamp.location = (4.076, 1.005, 5.904)
ob_lamp.rotation_euler = (0.6503, 0.05522, 1.866)
ob_lamp.lock_rotations_4d = False
ob_lamp.empty_display_type = 'ARROWS'
ob_lamp.color = (0.0, 0.0, 0.0, 0.0)
ob_lamp.lineart.crease_threshold = 0.0
ob_camera.location = (7.481, -6.508, 5.344)
ob_camera.rotation_euler = (1.109, 0.01082, 0.8149)
ob_camera.lock_rotations_4d = False
ob_camera.empty_display_type = 'ARROWS'
ob_camera.color = (0.0, 0.0, 0.0, 0.0)
ob_camera.display_type = 'WIRE'
ob_camera.lineart.crease_threshold = 0.0

# ---- collection membership
col_collection_1.objects.link(ob_monkey)
col_collection_1.objects.link(ob_lamp)
col_collection_1.objects.link(ob_camera)

# ---- scene / render settings (as saved in the file)
scene.camera = ob_camera
scene.frame_start = 1; scene.frame_end = 250; scene.frame_set(1)
scene.render.engine = 'BLENDER_EEVEE_NEXT'
scene.render.image_settings.color_mode = 'RGB'
scene.render.image_settings.compression = 90
scene.render.resolution_percentage = 50
scene.render.dither_intensity = 0.0
scene.render.bake_margin = 2
scene.render.bake_bias = 0.0
scene.cycles.use_denoising = False
scene.cycles.samples = 10
scene.cycles.sampling_pattern = 'TABULATED_SOBOL'
scene.cycles.light_sampling_threshold = 0.0
scene.cycles.use_adaptive_sampling = False
scene.cycles.use_light_tree = False
scene.cycles.blur_glossy = 0.0
scene.cycles.volume_bounces = 1
scene.cycles.pixel_filter_type = 'GAUSSIAN'
scene.cycles.sample_clamp_indirect = 0.0
scene.view_settings.view_transform = 'Standard'
bpy.context.view_layer.update()
